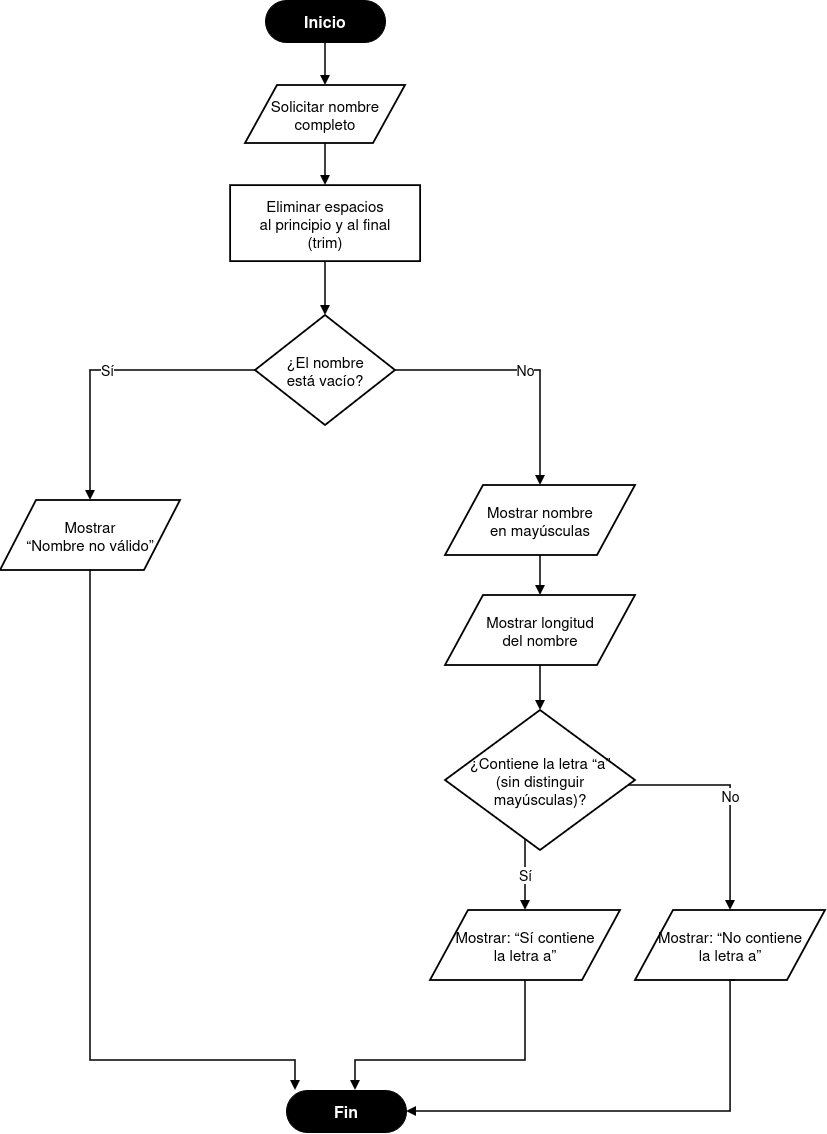

The diagram above was exported from draw.io. Its source (the exported page's mxGraphModel, read from the mxfile embedded in the PNG):
<mxGraphModel dx="2175" dy="1160" grid="1" gridSize="10" guides="1" tooltips="1" connect="1" arrows="1" fold="1" page="1" pageScale="1" pageWidth="827" pageHeight="1169" background="light-dark(#FFFFFF,#121212)" math="0" shadow="0">
  <root>
    <mxCell id="0" />
    <mxCell id="1" parent="0" />
    <mxCell id="inicio" parent="1" style="rounded=1;arcSize=50;whiteSpace=wrap;html=1;fillColor=#000000;fontColor=#ffffff;strokeColor=#000000;fontSize=16;fontStyle=1;" value="Inicio" vertex="1">
      <mxGeometry height="42" width="120" x="335" y="20" as="geometry" />
    </mxCell>
    <mxCell id="leer" parent="1" style="shape=parallelogram;perimeter=parallelogramPerimeter;whiteSpace=wrap;html=1;fillColor=#ffffff;strokeColor=#000000;strokeWidth=1.8;fontSize=15;" value="Solicitar nombre&lt;br&gt;completo" vertex="1">
      <mxGeometry height="58" width="160" x="315" y="105" as="geometry" />
    </mxCell>
    <mxCell id="trim" parent="1" style="rounded=0;whiteSpace=wrap;html=1;fillColor=#ffffff;strokeColor=#000000;strokeWidth=1.8;fontSize=15;" value="Eliminar espacios&lt;br&gt;al principio y al final&lt;br&gt;(trim)" vertex="1">
      <mxGeometry height="76" width="190" x="300" y="205" as="geometry" />
    </mxCell>
    <mxCell id="vacio" parent="1" style="rhombus;whiteSpace=wrap;html=1;fillColor=#ffffff;strokeColor=#000000;strokeWidth=1.8;fontSize=15;" value="¿El nombre&lt;br&gt;está vacío?" vertex="1">
      <mxGeometry height="110" width="140" x="325" y="335" as="geometry" />
    </mxCell>
    <mxCell id="invalido" parent="1" style="shape=parallelogram;perimeter=parallelogramPerimeter;whiteSpace=wrap;html=1;fillColor=#ffffff;strokeColor=#000000;strokeWidth=1.8;fontSize=15;" value="Mostrar&lt;br&gt;“Nombre no válido”" vertex="1">
      <mxGeometry height="70" width="180" x="70" y="520" as="geometry" />
    </mxCell>
    <mxCell id="mayus" parent="1" style="shape=parallelogram;perimeter=parallelogramPerimeter;whiteSpace=wrap;html=1;fillColor=#ffffff;strokeColor=#000000;strokeWidth=1.8;fontSize=15;" value="Mostrar nombre&lt;br&gt;en mayúsculas" vertex="1">
      <mxGeometry height="70" width="190" x="515" y="505" as="geometry" />
    </mxCell>
    <mxCell id="longitud" parent="1" style="shape=parallelogram;perimeter=parallelogramPerimeter;whiteSpace=wrap;html=1;fillColor=#ffffff;strokeColor=#000000;strokeWidth=1.8;fontSize=15;" value="Mostrar longitud&lt;br&gt;del nombre" vertex="1">
      <mxGeometry height="70" width="190" x="515" y="615" as="geometry" />
    </mxCell>
    <mxCell id="contiene" parent="1" style="rhombus;whiteSpace=wrap;html=1;fillColor=#ffffff;strokeColor=#000000;strokeWidth=1.8;fontSize=15;" value="¿Contiene la letra “a”&lt;br&gt;(sin distinguir&lt;br&gt;mayúsculas)?" vertex="1">
      <mxGeometry height="140" width="190" x="515" y="730" as="geometry" />
    </mxCell>
    <mxCell id="si" parent="1" style="shape=parallelogram;perimeter=parallelogramPerimeter;whiteSpace=wrap;html=1;fillColor=#ffffff;strokeColor=#000000;strokeWidth=1.8;fontSize=15;" value="Mostrar: “Sí contiene&lt;br&gt;la letra a”" vertex="1">
      <mxGeometry height="70" width="190" x="500" y="930" as="geometry" />
    </mxCell>
    <mxCell id="no" parent="1" style="shape=parallelogram;perimeter=parallelogramPerimeter;whiteSpace=wrap;html=1;fillColor=#ffffff;strokeColor=#000000;strokeWidth=1.8;fontSize=15;" value="Mostrar: “No contiene&lt;br&gt;la letra a”" vertex="1">
      <mxGeometry height="70" width="190" x="705" y="930" as="geometry" />
    </mxCell>
    <mxCell id="fin" parent="1" style="rounded=1;arcSize=50;whiteSpace=wrap;html=1;fillColor=#000000;fontColor=#ffffff;strokeColor=#000000;fontSize=16;fontStyle=1;" value="Fin" vertex="1">
      <mxGeometry height="42" width="120" x="356" y="1110" as="geometry" />
    </mxCell>
    <mxCell id="e1" edge="1" parent="1" source="inicio" style="edgeStyle=orthogonalEdgeStyle;rounded=0;orthogonalLoop=1;jettySize=auto;html=1;endArrow=block;endFill=1;strokeWidth=1.5;fontSize=14;" target="leer" value="">
      <mxGeometry relative="1" as="geometry" />
    </mxCell>
    <mxCell id="e2" edge="1" parent="1" source="leer" style="edgeStyle=orthogonalEdgeStyle;rounded=0;orthogonalLoop=1;jettySize=auto;html=1;endArrow=block;endFill=1;strokeWidth=1.5;fontSize=14;" target="trim" value="">
      <mxGeometry relative="1" as="geometry" />
    </mxCell>
    <mxCell id="e3" edge="1" parent="1" source="trim" style="edgeStyle=orthogonalEdgeStyle;rounded=0;orthogonalLoop=1;jettySize=auto;html=1;endArrow=block;endFill=1;strokeWidth=1.5;fontSize=14;" target="vacio" value="">
      <mxGeometry relative="1" as="geometry" />
    </mxCell>
    <mxCell id="e4" edge="1" parent="1" source="vacio" style="edgeStyle=orthogonalEdgeStyle;rounded=0;orthogonalLoop=1;jettySize=auto;html=1;endArrow=block;endFill=1;strokeWidth=1.5;fontSize=14;" target="invalido" value="Sí">
      <mxGeometry relative="1" as="geometry">
        <Array as="points">
          <mxPoint x="270" y="390" />
          <mxPoint x="160" y="390" />
        </Array>
      </mxGeometry>
    </mxCell>
    <mxCell id="e5" edge="1" parent="1" source="vacio" style="edgeStyle=orthogonalEdgeStyle;rounded=0;orthogonalLoop=1;jettySize=auto;html=1;endArrow=block;endFill=1;strokeWidth=1.5;fontSize=14;" target="mayus" value="No">
      <mxGeometry relative="1" as="geometry">
        <Array as="points">
          <mxPoint x="520" y="390" />
          <mxPoint x="595" y="390" />
        </Array>
      </mxGeometry>
    </mxCell>
    <mxCell id="e6" edge="1" parent="1" source="mayus" style="edgeStyle=orthogonalEdgeStyle;rounded=0;orthogonalLoop=1;jettySize=auto;html=1;endArrow=block;endFill=1;strokeWidth=1.5;fontSize=14;" target="longitud" value="">
      <mxGeometry relative="1" as="geometry" />
    </mxCell>
    <mxCell id="e7" edge="1" parent="1" source="longitud" style="edgeStyle=orthogonalEdgeStyle;rounded=0;orthogonalLoop=1;jettySize=auto;html=1;endArrow=block;endFill=1;strokeWidth=1.5;fontSize=14;" target="contiene" value="">
      <mxGeometry relative="1" as="geometry" />
    </mxCell>
    <mxCell id="e8" edge="1" parent="1" source="contiene" style="edgeStyle=orthogonalEdgeStyle;rounded=0;orthogonalLoop=1;jettySize=auto;html=1;endArrow=block;endFill=1;strokeWidth=1.5;fontSize=14;" target="si" value="Sí">
      <mxGeometry relative="1" as="geometry">
        <Array as="points">
          <mxPoint x="595" y="900" />
        </Array>
      </mxGeometry>
    </mxCell>
    <mxCell id="e9" edge="1" parent="1" source="contiene" style="edgeStyle=orthogonalEdgeStyle;rounded=0;orthogonalLoop=1;jettySize=auto;html=1;endArrow=block;endFill=1;strokeWidth=1.5;fontSize=14;" target="no" value="No">
      <mxGeometry relative="1" as="geometry">
        <Array as="points">
          <mxPoint x="800" y="805" />
          <mxPoint x="805" y="900" />
        </Array>
      </mxGeometry>
    </mxCell>
    <mxCell id="e10" edge="1" parent="1" source="invalido" style="edgeStyle=orthogonalEdgeStyle;rounded=0;orthogonalLoop=1;jettySize=auto;html=1;endArrow=block;endFill=1;strokeWidth=1.5;fontSize=14;" target="fin" value="">
      <mxGeometry relative="1" as="geometry">
        <Array as="points">
          <mxPoint x="160" y="1080" />
          <mxPoint x="365" y="1080" />
        </Array>
      </mxGeometry>
    </mxCell>
    <mxCell id="e11" edge="1" parent="1" source="si" style="edgeStyle=orthogonalEdgeStyle;rounded=0;orthogonalLoop=1;jettySize=auto;html=1;endArrow=block;endFill=1;strokeWidth=1.5;fontSize=14;" target="fin" value="">
      <mxGeometry relative="1" as="geometry">
        <Array as="points">
          <mxPoint x="595" y="1080" />
          <mxPoint x="425" y="1080" />
        </Array>
      </mxGeometry>
    </mxCell>
    <mxCell id="e12" edge="1" parent="1" style="edgeStyle=orthogonalEdgeStyle;rounded=0;orthogonalLoop=1;jettySize=auto;html=1;endArrow=block;endFill=1;strokeWidth=1.5;fontSize=14;entryX=1;entryY=0.5;entryDx=0;entryDy=0;" target="fin" value="">
      <mxGeometry relative="1" x="0.0217" as="geometry">
        <Array as="points">
          <mxPoint x="800" y="1000" />
          <mxPoint x="800" y="1131" />
        </Array>
        <mxPoint x="805" y="1000" as="sourcePoint" />
        <mxPoint x="499" y="1131" as="targetPoint" />
      </mxGeometry>
    </mxCell>
  </root>
</mxGraphModel>